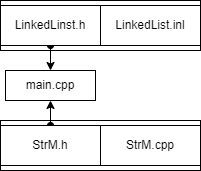

The diagram above was exported from draw.io. Its source (the exported page's mxGraphModel, read from the mxfile embedded in the PNG):
<mxGraphModel dx="358" dy="431" grid="1" gridSize="10" guides="1" tooltips="1" connect="1" arrows="1" fold="1" page="1" pageScale="1" pageWidth="827" pageHeight="1169" math="0" shadow="0">
  <root>
    <mxCell id="0" />
    <mxCell id="1" parent="0" />
    <mxCell id="2" value="main.cpp" style="rounded=0;whiteSpace=wrap;html=1;" vertex="1" parent="1">
      <mxGeometry x="175" y="650" width="90" height="30" as="geometry" />
    </mxCell>
    <mxCell id="3" value="&amp;nbsp; &amp;nbsp; &amp;nbsp; &amp;nbsp; &amp;nbsp; &amp;nbsp; &amp;nbsp; &amp;nbsp; &amp;nbsp; &amp;nbsp; &amp;nbsp; &amp;nbsp; &amp;nbsp; &amp;nbsp; &amp;nbsp;StrM.cpp" style="rounded=0;whiteSpace=wrap;html=1;" vertex="1" parent="1">
      <mxGeometry x="170" y="700" width="200" height="50" as="geometry" />
    </mxCell>
    <mxCell id="4" style="edgeStyle=orthogonalEdgeStyle;rounded=0;orthogonalLoop=1;jettySize=auto;html=1;entryX=0.5;entryY=1;entryDx=0;entryDy=0;startArrow=oval;startFill=1;" edge="1" source="5" target="2" parent="1">
      <mxGeometry relative="1" as="geometry" />
    </mxCell>
    <mxCell id="5" value="StrM.h" style="rounded=0;whiteSpace=wrap;html=1;" vertex="1" parent="1">
      <mxGeometry x="170" y="705" width="100" height="40" as="geometry" />
    </mxCell>
    <mxCell id="6" value="StrM.cpp" style="rounded=0;whiteSpace=wrap;html=1;" vertex="1" parent="1">
      <mxGeometry x="270" y="705" width="100" height="40" as="geometry" />
    </mxCell>
    <mxCell id="7" value="&amp;nbsp; &amp;nbsp; &amp;nbsp; &amp;nbsp; &amp;nbsp; &amp;nbsp; &amp;nbsp; &amp;nbsp; &amp;nbsp; &amp;nbsp; &amp;nbsp; &amp;nbsp; &amp;nbsp; &amp;nbsp; &amp;nbsp;StrM.cpp" style="rounded=0;whiteSpace=wrap;html=1;" vertex="1" parent="1">
      <mxGeometry x="170" y="580" width="200" height="50" as="geometry" />
    </mxCell>
    <mxCell id="8" style="edgeStyle=orthogonalEdgeStyle;rounded=0;orthogonalLoop=1;jettySize=auto;html=1;entryX=0.5;entryY=0;entryDx=0;entryDy=0;startArrow=oval;startFill=1;" edge="1" source="9" target="2" parent="1">
      <mxGeometry relative="1" as="geometry">
        <Array as="points">
          <mxPoint x="220" y="650" />
        </Array>
      </mxGeometry>
    </mxCell>
    <mxCell id="9" value="LinkedLinst.h" style="rounded=0;whiteSpace=wrap;html=1;" vertex="1" parent="1">
      <mxGeometry x="170" y="585" width="100" height="40" as="geometry" />
    </mxCell>
    <mxCell id="10" value="LinkedList.inl" style="rounded=0;whiteSpace=wrap;html=1;" vertex="1" parent="1">
      <mxGeometry x="270" y="585" width="100" height="40" as="geometry" />
    </mxCell>
  </root>
</mxGraphModel>